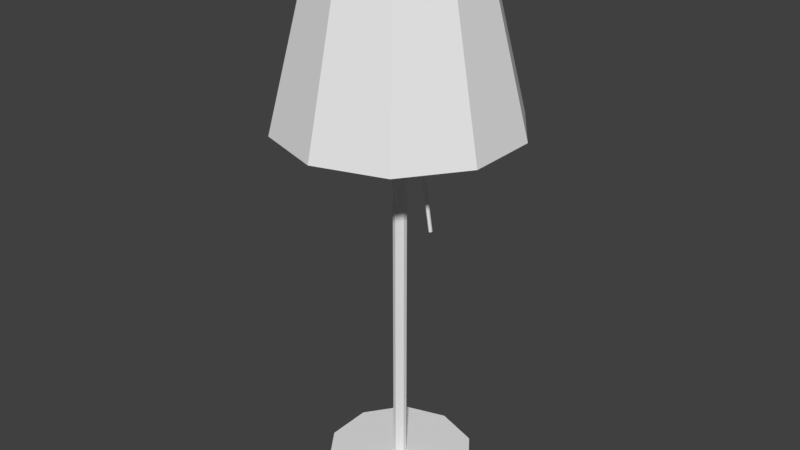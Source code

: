 # Source: Lamp.blend  (saved by Blender 2.79.0; exported with 4.5.12 LTS)
import bpy
from mathutils import Matrix  # noqa: F401  (used for matrix-valued properties, if any)

bpy.ops.wm.read_factory_settings(use_empty=True)
scene = bpy.context.scene
scene.name = 'Scene'

# ---- collections
col_collection_1 = bpy.data.collections.new('Collection 1'); scene.collection.children.link(col_collection_1)

# ---- materials (node trees are filled in below, after node groups)
mat_material_006 = bpy.data.materials.new('Material.006')
mat_material_006.alpha_threshold = 0.0
mat_material_006.use_transparent_shadow = False
mat_material_006.roughness = 0.5
mat_material_004 = bpy.data.materials.new('Material.004')
mat_material_004.alpha_threshold = 0.0
mat_material_004.use_transparent_shadow = False
mat_material_004.roughness = 0.5
mat_material_005 = bpy.data.materials.new('Material.005')
mat_material_005.alpha_threshold = 0.0
mat_material_005.use_transparent_shadow = False
mat_material_005.roughness = 0.5

# ---- material node trees

# ---- world
world_world = bpy.data.worlds.new('World'); scene.world = world_world
world_world.color = (0.05088, 0.05088, 0.05088)
world_world.use_sun_shadow = False
world_world.sun_shadow_jitter_overblur = 0.0
world_world.cycles.sampling_method = 'MANUAL'

# ---- meshes
me_circle_001 = bpy.data.meshes.new('Circle.001')
me_circle_001.from_pydata([(-1.027e-08, 0.7349, 0.0), (-0.432, 0.5945, 0.0), (-0.6989, 0.2271, 0.0), (-0.6989, -0.2271, 0.0), (-0.432, -0.5945, 0.0), (5.398e-08, -0.7349, 0.0), (0.432, -0.5945, 0.0), (0.6989, -0.2271, 0.0), (0.6989, 0.2271, 0.0), (0.432, 0.5945, 0.0), (-0.03968, 0.05462, 0.118), (3.518e-08, 0.06751, 0.118), (-0.06421, 0.02086, 0.118), (-0.06421, -0.02086, 0.118), (-0.03968, -0.05462, 0.118), (8.368e-09, -0.06751, 0.118), (0.03968, -0.05462, 0.118), (0.06421, -0.02086, 0.118), (0.06421, 0.02086, 0.118), (0.03968, 0.05462, 0.118), (-0.432, 0.5945, 0.118), (-1.027e-08, 0.7349, 0.118), (-0.6989, 0.2271, 0.118), (-0.6989, -0.2271, 0.118), (-0.432, -0.5945, 0.118), (5.398e-08, -0.7349, 0.118), (0.432, -0.5945, 0.118), (0.6989, -0.2271, 0.118), (0.6989, 0.2271, 0.118), (0.432, 0.5945, 0.118), (-0.03968, 0.05462, 5.242), (2.595e-07, 0.06751, 5.242), (-0.06421, 0.02086, 5.242), (-0.06421, -0.02086, 5.242), (-0.03968, -0.05462, 5.242), (2.327e-07, -0.06751, 5.242), (0.03968, -0.05462, 5.242), (0.06421, -0.02086, 5.242), (0.06421, 0.02086, 5.242), (0.03968, 0.05462, 5.242), (0.0, 0.6316, 5.256), (0.0, -0.6316, 5.256), (0.01557, 0.6316, 5.247), (0.01557, -0.6316, 5.247), (0.01557, 0.6316, 5.229), (0.01557, -0.6316, 5.229), (-1.572e-09, 0.6316, 5.22), (-1.572e-09, -0.6316, 5.22), (-0.01557, 0.6316, 5.229), (-0.01557, -0.6316, 5.229), (-0.01557, 0.6316, 5.247), (-0.01557, -0.6316, 5.247), (0.02544, -0.01798, 4.695), (0.3536, -0.01798, 2.733), (0.0408, -0.008991, 4.698), (0.3689, -0.00899, 2.735), (0.0408, 0.00899, 4.698), (0.3689, 0.008991, 2.735), (0.02544, 0.01798, 4.695), (0.3536, 0.01798, 2.733), (0.01008, 0.00899, 4.693), (0.3382, 0.008991, 2.73), (0.01008, -0.008991, 4.693), (0.3382, -0.00899, 2.73), (0.0, 1.153, 3.673), (-0.6777, 0.9327, 3.673), (-1.096, 0.3563, 3.673), (-1.096, -0.3563, 3.673), (-0.6777, -0.9327, 3.673), (1.008e-07, -1.153, 3.673), (0.6777, -0.9327, 3.673), (1.096, -0.3563, 3.673), (1.096, 0.3563, 3.673), (0.6777, 0.9327, 3.673), (-0.4022, 0.5535, 5.367), (2.523e-09, 0.6842, 5.367), (-0.6507, 0.2114, 5.367), (-0.6507, -0.2114, 5.367), (-0.4022, -0.5535, 5.367), (4.969e-08, -0.6842, 5.367), (0.4022, -0.5535, 5.367), (0.6507, -0.2114, 5.367), (0.6507, 0.2114, 5.367), (0.4022, 0.5535, 5.367), (-0.4243, 0.584, 5.367), (-1.033e-08, 0.7218, 5.367), (-0.6865, 0.2231, 5.367), (-0.6865, -0.2231, 5.367), (-0.4243, -0.584, 5.367), (5.278e-08, -0.7218, 5.367), (0.4243, -0.584, 5.367), (0.6865, -0.2231, 5.367), (0.6865, 0.2231, 5.367), (0.4243, 0.584, 5.367), (-0.659, 0.907, 3.673), (4.254e-08, 1.121, 3.673), (-1.066, 0.3465, 3.673), (-1.066, -0.3465, 3.673), (-0.659, -0.907, 3.673), (1.198e-07, -1.121, 3.673), (0.659, -0.907, 3.673), (1.066, -0.3465, 3.673), (1.066, 0.3465, 3.673), (0.659, 0.907, 3.673)], [], [(1, 0, 9, 8, 7, 6, 5, 4, 3, 2), (11, 10, 30, 31), (3, 4, 24, 23), (0, 1, 20, 21), (7, 8, 28, 27), (4, 5, 25, 24), (1, 2, 22, 20), (8, 9, 29, 28), (5, 6, 26, 25), (2, 3, 23, 22), (9, 0, 21, 29), (6, 7, 27, 26), (10, 11, 21, 20), (12, 10, 20, 22), (13, 12, 22, 23), (14, 13, 23, 24), (15, 14, 24, 25), (16, 15, 25, 26), (17, 16, 26, 27), (18, 17, 27, 28), (19, 18, 28, 29), (11, 19, 29, 21), (30, 32, 33, 34, 35, 36, 37, 38, 39, 31), (17, 18, 38, 37), (14, 15, 35, 34), (10, 12, 32, 30), (18, 19, 39, 38), (15, 16, 36, 35), (12, 13, 33, 32), (19, 11, 31, 39), (16, 17, 37, 36), (13, 14, 34, 33), (40, 41, 43, 42), (42, 43, 45, 44), (44, 45, 47, 46), (46, 47, 49, 48), (43, 41, 51, 49, 47, 45), (48, 49, 51, 50), (50, 51, 41, 40), (40, 42, 44, 46, 48, 50), (52, 53, 55, 54), (54, 55, 57, 56), (56, 57, 59, 58), (58, 59, 61, 60), (55, 53, 63, 61, 59, 57), (60, 61, 63, 62), (62, 63, 53, 52), (52, 54, 56, 58, 60, 62), (75, 74, 94, 95), (67, 68, 88, 87), (64, 65, 84, 85), (71, 72, 92, 91), (68, 69, 89, 88), (65, 66, 86, 84), (72, 73, 93, 92), (69, 70, 90, 89), (66, 67, 87, 86), (73, 64, 85, 93), (70, 71, 91, 90), (74, 75, 85, 84), (76, 74, 84, 86), (77, 76, 86, 87), (78, 77, 87, 88), (79, 78, 88, 89), (80, 79, 89, 90), (81, 80, 90, 91), (82, 81, 91, 92), (83, 82, 92, 93), (75, 83, 93, 85), (81, 82, 102, 101), (78, 79, 99, 98), (74, 76, 96, 94), (82, 83, 103, 102), (79, 80, 100, 99), (76, 77, 97, 96), (83, 75, 95, 103), (80, 81, 101, 100), (77, 78, 98, 97), (68, 98, 99, 69), (69, 99, 100, 70), (70, 100, 101, 71), (71, 101, 102, 72), (72, 102, 103, 73), (73, 103, 95, 64), (64, 95, 94, 65), (65, 94, 96, 66), (66, 96, 97, 67), (67, 97, 98, 68)])
me_circle_001.polygons.foreach_set('material_index', [0, 0, 0, 0, 0, 0, 0, 0, 0, 0, 0, 0, 0, 0, 0, 0, 0, 0, 0, 0, 0, 0, 0, 0, 0, 0, 0, 0, 0, 0, 0, 0, 1, 1, 1, 1, 1, 1, 1, 1, 1, 1, 1, 1, 1, 1, 1, 1, 2, 2, 2, 2, 2, 2, 2, 2, 2, 2, 2, 2, 2, 2, 2, 2, 2, 2, 2, 2, 2, 2, 2, 2, 2, 2, 2, 2, 2, 2, 2, 2, 2, 2, 2, 2, 2, 2, 2, 2])
me_circle_001.materials.append(mat_material_006)
me_circle_001.materials.append(mat_material_004)
me_circle_001.materials.append(mat_material_005)
me_circle_001.use_remesh_preserve_volume = False
me_circle_001.use_remesh_preserve_attributes = False
me_circle_001.use_mirror_vertex_groups = False
me_circle_001.update()

# ---- objects
ob_circle = bpy.data.objects.new('Circle', me_circle_001)

# ---- transforms, parenting, visibility, modifiers, constraints
ob_circle.location = (0.0, 0.0, 0.0)
ob_circle.lineart.crease_threshold = 0.0

# ---- collection membership
col_collection_1.objects.link(ob_circle)

# ---- scene / render settings (as saved in the file)
scene.frame_start = 1; scene.frame_end = 250; scene.frame_set(1)
scene.render.engine = 'BLENDER_EEVEE_NEXT'
scene.render.resolution_percentage = 50
scene.render.dither_intensity = 0.0
scene.cycles.use_denoising = False
scene.cycles.samples = 128
scene.cycles.sampling_pattern = 'TABULATED_SOBOL'
scene.cycles.use_adaptive_sampling = False
scene.cycles.use_light_tree = False
scene.cycles.blur_glossy = 0.0
scene.cycles.sample_clamp_indirect = 0.0
scene.view_settings.view_transform = 'Standard'
bpy.context.view_layer.update()

# ---- added for rendering (the .blend has no active camera and no usable light): camera, sun
cam_auto = bpy.data.cameras.new('AutoCamera')
cam_auto.lens = 50.0
cam_auto.sensor_width = 36.0
cam_auto.clip_end = 1000.0
ob_auto_camera = bpy.data.objects.new('AutoCamera', cam_auto)
scene.collection.objects.link(ob_auto_camera)
ob_auto_camera.location = (5.77327, -6.92792, 7.30235)
ob_auto_camera.rotation_euler = (1.09748, -7.21219e-08, 0.694738)
scene.camera = ob_auto_camera
light_auto_sun = bpy.data.lights.new('AutoSun', 'SUN')
light_auto_sun.energy = 3.0
light_auto_sun.angle = 0.0523599
ob_auto_sun = bpy.data.objects.new('AutoSun', light_auto_sun)
scene.collection.objects.link(ob_auto_sun)
ob_auto_sun.rotation_euler = (0.872665, 0.174533, 0.523599)
bpy.context.view_layer.update()
